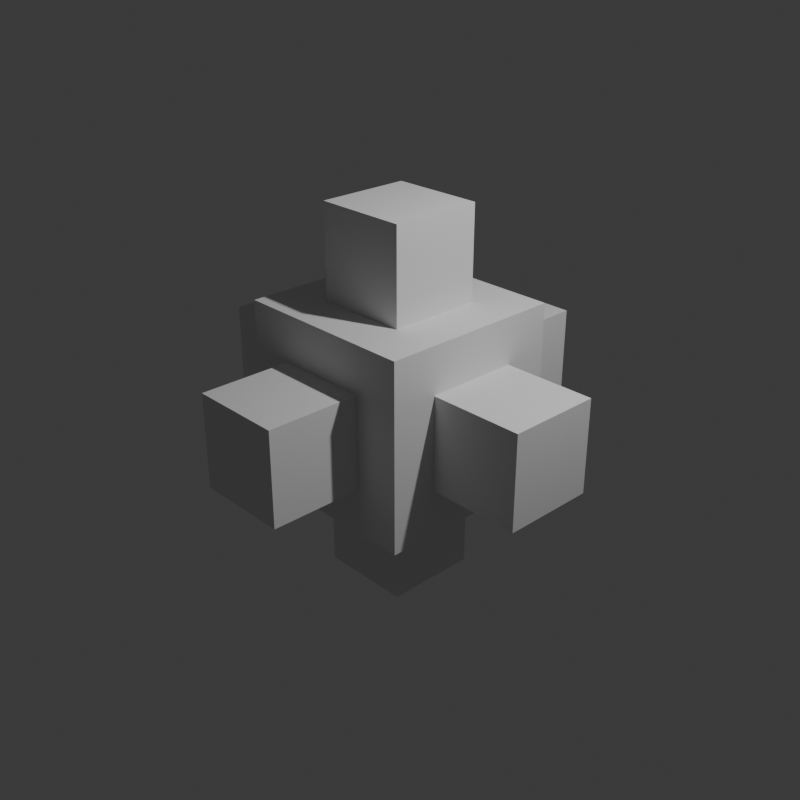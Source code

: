 # Source: boolean_multi_test.blend  (saved by Blender 4.5.88; exported with 4.5.12 LTS)
import bpy
from mathutils import Matrix  # noqa: F401  (used for matrix-valued properties, if any)

bpy.ops.wm.read_factory_settings(use_empty=True)
scene = bpy.context.scene
scene.name = 'Scene'

# ---- collections
col_collection = bpy.data.collections.new('Collection'); scene.collection.children.link(col_collection)

# ---- world
world_world = bpy.data.worlds.new('World'); scene.world = world_world
world_world.use_nodes = True; world_world.node_tree.nodes.clear()
_N = world_world.node_tree.nodes; _L = world_world.node_tree.links
n0 = _N.new('ShaderNodeOutputWorld'); n0.name = 'World Output'; n0.location = (300, 300)
n1 = _N.new('ShaderNodeBackground'); n1.name = 'Background'; n1.location = (10, 300)
n1.inputs[0].default_value = (0.05088, 0.05088, 0.05088, 1.0)
_L.new(n1.outputs[0], n0.inputs[0])
n0.is_active_output = True
world_world.color = (0.05088, 0.05088, 0.05088)
world_world.sun_shadow_jitter_overblur = 0.0

# ---- cameras
cam_camera = bpy.data.cameras.new('Camera')
cam_camera.clip_end = 100.0
cam_camera.ortho_scale = 7.314

# ---- lights
light_light = bpy.data.lights.new('Light', 'POINT')
light_light.energy = 1000.0
light_light.shadow_soft_size = 0.1

# ---- meshes
me_cube = bpy.data.meshes.new('Cube')
me_cube.from_pydata([(-0.5, -2.0, -0.5), (-0.5, -0.5, -2.0), (-0.5, -0.5, -1.0), (-0.5, -0.5, 1.0), (-0.5, 0.5, -2.0), (-0.5, -0.5, 2.0), (-1.0, -1.0, -1.0), (-0.5, 0.5, -1.0), (-0.5, -2.0, 0.5), (0.5, -0.5, -2.0), (-0.5, 0.5, 1.0), (0.5, -0.5, -1.0), (-0.5, 0.5, 2.0), (0.5, 0.5, -2.0), (-0.5, 1.0, -0.5), (0.5, 0.5, -1.0), (-2.0, -0.5, -0.5), (0.5, -0.5, 1.0), (0.5, -0.5, 2.0), (-0.5, -1.0, -0.5), (0.5, 0.5, 1.0), (-0.5, -1.0, 0.5), (0.5, 0.5, 2.0), (-0.5, 1.0, 0.5), (0.5, -2.0, -0.5), (-2.0, -0.5, 0.5), (-0.5, 2.0, -0.5), (0.5, -2.0, 0.5), (1.0, -0.5, -0.5), (0.5, -1.0, -0.5), (-0.5, 2.0, 0.5), (0.5, -1.0, 0.5), (-2.0, 0.5, -0.5), (0.5, 1.0, -0.5), (0.5, 1.0, 0.5), (-1.0, -1.0, 1.0), (-2.0, 0.5, 0.5), (0.5, 2.0, -0.5), (1.0, -0.5, 0.5), (0.5, 2.0, 0.5), (-1.0, 1.0, -1.0), (-1.0, -0.5, -0.5), (-1.0, -0.5, 0.5), (1.0, 0.5, -0.5), (-1.0, 0.5, -0.5), (-1.0, 1.0, 1.0), (1.0, 0.5, 0.5), (-1.0, 0.5, 0.5), (1.0, -1.0, -1.0), (2.0, -0.5, -0.5), (1.0, -1.0, 1.0), (2.0, -0.5, 0.5), (1.0, 1.0, -1.0), (2.0, 0.5, -0.5), (1.0, 1.0, 1.0), (2.0, 0.5, 0.5)], [], [(40, 44, 47, 45), (41, 44, 40, 6, 35, 45, 47, 42), (52, 33, 34, 54), (45, 54, 34, 23, 14, 33, 52, 40), (28, 38, 50, 48), (54, 50, 38, 46, 43, 28, 48, 52), (19, 21, 35, 6), (50, 35, 21, 31, 29, 19, 6, 48), (40, 52, 48, 6, 2, 11, 15, 7), (40, 7, 2, 6), (35, 50, 17, 3, 10, 20, 54, 45), (20, 17, 50, 54), (43, 46, 55, 53), (53, 55, 51, 49), (49, 51, 38, 28), (43, 53, 49, 28), (55, 46, 38, 51), (16, 25, 36, 32), (32, 36, 47, 44), (41, 42, 25, 16), (32, 44, 41, 16), (47, 36, 25, 42), (14, 23, 30, 26), (26, 30, 39, 37), (37, 39, 34, 33), (26, 37, 33, 14), (39, 30, 23, 34), (0, 8, 21, 19), (29, 31, 27, 24), (24, 27, 8, 0), (19, 29, 24, 0), (31, 21, 8, 27), (3, 5, 12, 10), (10, 12, 22, 20), (20, 22, 18, 17), (17, 18, 5, 3), (22, 12, 5, 18), (1, 2, 7, 4), (4, 7, 15, 13), (13, 15, 11, 9), (9, 11, 2, 1), (4, 13, 9, 1)])
_uv = me_cube.uv_layers.new(name='UVMap')
_uv.uv.foreach_set('vector', [0.375, 0.25, 0.4375, 0.1875, 0.5625, 0.1875, 0.625, 0.25, 0.4375, 0.0625, 0.4375, 0.1875, 0.375, 0.25, 0.375, 0.0, 0.625, 0.0, 0.625, 0.25, 0.5625, 0.1875, 0.5625, 0.0625, 0.375, 0.5, 0.4375, 0.4375, 0.5625, 0.4375, 0.625, 0.5, 0.625, 0.25, 0.625, 0.5, 0.5625, 0.4375, 0.5625, 0.3125, 0.4375, 0.3125, 0.4375, 0.4375, 0.375, 0.5, 0.375, 0.25, 0.4375, 0.6875, 0.5625, 0.6875, 0.625, 0.75, 0.375, 0.75, 0.625, 0.5, 0.625, 0.75, 0.5625, 0.6875, 0.5625, 0.5625, 0.4375, 0.5625, 0.4375, 0.6875, 0.375, 0.75, 0.375, 0.5, 0.4375, 0.9375, 0.5625, 0.9375, 0.625, 1.0, 0.375, 1.0, 0.625, 0.75, 0.625, 1.0, 0.5625, 0.9375, 0.5625, 0.8125, 0.4375, 0.8125, 0.4375, 0.9375, 0.375, 1.0, 0.375, 0.75, 0.125, 0.5, 0.375, 0.5, 0.375, 0.75, 0.125, 0.75, 0.1875, 0.6875, 0.3125, 0.6875, 0.3125, 0.5625, 0.1875, 0.5625, 0.125, 0.5, 0.1875, 0.5625, 0.1875, 0.6875, 0.125, 0.75, 0.875, 0.75, 0.625, 0.75, 0.6875, 0.6875, 0.8125, 0.6875, 0.8125, 0.5625, 0.6875, 0.5625, 0.625, 0.5, 0.875, 0.5, 0.6875, 0.5625, 0.6875, 0.6875, 0.625, 0.75, 0.625, 0.5, 0.375, 0.25, 0.625, 0.25, 0.625, 0.5, 0.375, 0.5, 0.375, 0.5, 0.625, 0.5, 0.625, 0.75, 0.375, 0.75, 0.375, 0.75, 0.625, 0.75, 0.625, 1.0, 0.375, 1.0, 0.125, 0.5, 0.375, 0.5, 0.375, 0.75, 0.125, 0.75, 0.625, 0.5, 0.875, 0.5, 0.875, 0.75, 0.625, 0.75, 0.375, 0.0, 0.625, 0.0, 0.625, 0.25, 0.375, 0.25, 0.375, 0.25, 0.625, 0.25, 0.625, 0.5, 0.375, 0.5, 0.375, 0.75, 0.625, 0.75, 0.625, 1.0, 0.375, 1.0, 0.125, 0.5, 0.375, 0.5, 0.375, 0.75, 0.125, 0.75, 0.625, 0.5, 0.875, 0.5, 0.875, 0.75, 0.625, 0.75, 0.375, 0.0, 0.625, 0.0, 0.625, 0.25, 0.375, 0.25, 0.375, 0.25, 0.625, 0.25, 0.625, 0.5, 0.375, 0.5, 0.375, 0.5, 0.625, 0.5, 0.625, 0.75, 0.375, 0.75, 0.125, 0.5, 0.375, 0.5, 0.375, 0.75, 0.125, 0.75, 0.625, 0.5, 0.875, 0.5, 0.875, 0.75, 0.625, 0.75, 0.375, 0.0, 0.625, 0.0, 0.625, 0.25, 0.375, 0.25, 0.375, 0.5, 0.625, 0.5, 0.625, 0.75, 0.375, 0.75, 0.375, 0.75, 0.625, 0.75, 0.625, 1.0, 0.375, 1.0, 0.125, 0.5, 0.375, 0.5, 0.375, 0.75, 0.125, 0.75, 0.625, 0.5, 0.875, 0.5, 0.875, 0.75, 0.625, 0.75, 0.375, 0.0, 0.625, 0.0, 0.625, 0.25, 0.375, 0.25, 0.375, 0.25, 0.625, 0.25, 0.625, 0.5, 0.375, 0.5, 0.375, 0.5, 0.625, 0.5, 0.625, 0.75, 0.375, 0.75, 0.375, 0.75, 0.625, 0.75, 0.625, 1.0, 0.375, 1.0, 0.625, 0.5, 0.875, 0.5, 0.875, 0.75, 0.625, 0.75, 0.375, 0.0, 0.625, 0.0, 0.625, 0.25, 0.375, 0.25, 0.375, 0.25, 0.625, 0.25, 0.625, 0.5, 0.375, 0.5, 0.375, 0.5, 0.625, 0.5, 0.625, 0.75, 0.375, 0.75, 0.375, 0.75, 0.625, 0.75, 0.625, 1.0, 0.375, 1.0, 0.125, 0.5, 0.375, 0.5, 0.375, 0.75, 0.125, 0.75])
me_cube.update()

# ---- objects
ob_light = bpy.data.objects.new('Light', light_light)
ob_camera = bpy.data.objects.new('Camera', cam_camera)
ob_cube = bpy.data.objects.new('Cube', me_cube)

# ---- transforms, parenting, visibility, modifiers, constraints
ob_light.location = (4.076, 1.005, 5.904)
ob_light.rotation_euler = (0.6503, 0.05522, 1.866)
ob_light.lock_rotations_4d = False
ob_light.empty_display_type = 'ARROWS'
ob_light.color = (0.0, 0.0, 0.0, 0.0)
ob_light.lineart.crease_threshold = 0.0
ob_camera.location = (7.359, -6.926, 4.958)
ob_camera.rotation_euler = (1.109, 0.0, 0.8149)
ob_camera.lock_rotations_4d = False
ob_camera.empty_display_type = 'ARROWS'
ob_camera.color = (0.0, 0.0, 0.0, 0.0)
ob_camera.display_type = 'WIRE'
ob_camera.lineart.crease_threshold = 0.0
ob_cube.location = (0.0, 0.0, 0.0)

# ---- collection membership
col_collection.objects.link(ob_light)
col_collection.objects.link(ob_camera)
col_collection.objects.link(ob_cube)

# ---- scene / render settings (as saved in the file)
scene.camera = ob_camera
scene.frame_start = 1; scene.frame_end = 250; scene.frame_set(1)
scene.render.engine = 'CYCLES'
scene.render.resolution_x = 512
scene.render.resolution_y = 512
bpy.context.view_layer.update()

